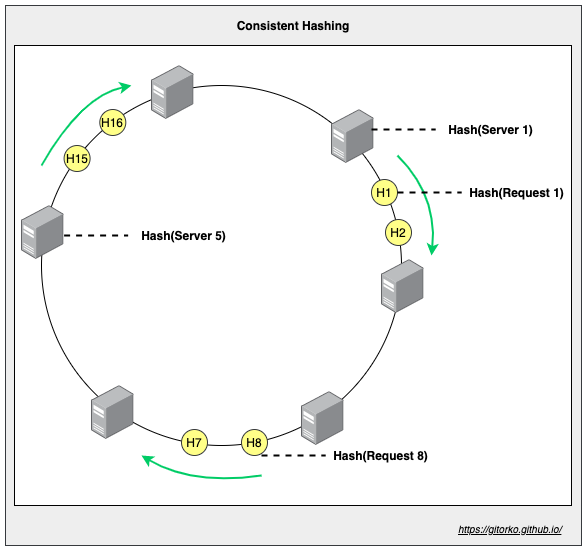

The diagram above was exported from draw.io. Its source (the exported page's mxGraphModel, read from the mxfile embedded in the PNG):
<mxGraphModel dx="1106" dy="852" grid="1" gridSize="10" guides="1" tooltips="1" connect="1" arrows="1" fold="1" page="1" pageScale="1" pageWidth="500" pageHeight="1200" math="0" shadow="0">
  <root>
    <mxCell id="0" />
    <mxCell id="1" parent="0" />
    <mxCell id="_HtSz1DLQAySvAQpjjVP-22" value="" style="rounded=0;whiteSpace=wrap;html=1;fillColor=#eeeeee;strokeColor=#36393d;" parent="1" vertex="1">
      <mxGeometry x="44" y="40" width="576" height="540" as="geometry" />
    </mxCell>
    <mxCell id="_HtSz1DLQAySvAQpjjVP-21" value="" style="rounded=0;whiteSpace=wrap;html=1;" parent="1" vertex="1">
      <mxGeometry x="53" y="80" width="557" height="460" as="geometry" />
    </mxCell>
    <mxCell id="_HtSz1DLQAySvAQpjjVP-1" value="" style="ellipse;whiteSpace=wrap;html=1;aspect=fixed;" parent="1" vertex="1">
      <mxGeometry x="80" y="120" width="360" height="360" as="geometry" />
    </mxCell>
    <mxCell id="_HtSz1DLQAySvAQpjjVP-2" value="" style="points=[];aspect=fixed;html=1;align=center;shadow=0;dashed=0;image;image=img/lib/allied_telesis/computer_and_terminals/Server_Desktop.svg;" parent="1" vertex="1">
      <mxGeometry x="340" y="426" width="42.599999999999994" height="54" as="geometry" />
    </mxCell>
    <mxCell id="_HtSz1DLQAySvAQpjjVP-3" value="" style="points=[];aspect=fixed;html=1;align=center;shadow=0;dashed=0;image;image=img/lib/allied_telesis/computer_and_terminals/Server_Desktop.svg;" parent="1" vertex="1">
      <mxGeometry x="60" y="240" width="42.599999999999994" height="54" as="geometry" />
    </mxCell>
    <mxCell id="_HtSz1DLQAySvAQpjjVP-4" value="" style="points=[];aspect=fixed;html=1;align=center;shadow=0;dashed=0;image;image=img/lib/allied_telesis/computer_and_terminals/Server_Desktop.svg;" parent="1" vertex="1">
      <mxGeometry x="190" y="100" width="42.599999999999994" height="54" as="geometry" />
    </mxCell>
    <mxCell id="_HtSz1DLQAySvAQpjjVP-5" value="" style="points=[];aspect=fixed;html=1;align=center;shadow=0;dashed=0;image;image=img/lib/allied_telesis/computer_and_terminals/Server_Desktop.svg;" parent="1" vertex="1">
      <mxGeometry x="420" y="294" width="42.599999999999994" height="54" as="geometry" />
    </mxCell>
    <mxCell id="_HtSz1DLQAySvAQpjjVP-6" value="" style="points=[];aspect=fixed;html=1;align=center;shadow=0;dashed=0;image;image=img/lib/allied_telesis/computer_and_terminals/Server_Desktop.svg;" parent="1" vertex="1">
      <mxGeometry x="130" y="420" width="42.599999999999994" height="54" as="geometry" />
    </mxCell>
    <mxCell id="_HtSz1DLQAySvAQpjjVP-7" value="" style="points=[];aspect=fixed;html=1;align=center;shadow=0;dashed=0;image;image=img/lib/allied_telesis/computer_and_terminals/Server_Desktop.svg;" parent="1" vertex="1">
      <mxGeometry x="370" y="144" width="42.599999999999994" height="54" as="geometry" />
    </mxCell>
    <mxCell id="_HtSz1DLQAySvAQpjjVP-8" value="H1" style="ellipse;whiteSpace=wrap;html=1;aspect=fixed;fillColor=#ffff88;strokeColor=#36393d;" parent="1" vertex="1">
      <mxGeometry x="410" y="214" width="26" height="26" as="geometry" />
    </mxCell>
    <mxCell id="_HtSz1DLQAySvAQpjjVP-9" value="H2" style="ellipse;whiteSpace=wrap;html=1;aspect=fixed;fillColor=#ffff88;strokeColor=#36393d;" parent="1" vertex="1">
      <mxGeometry x="424" y="254" width="26" height="26" as="geometry" />
    </mxCell>
    <mxCell id="_HtSz1DLQAySvAQpjjVP-10" value="H7" style="ellipse;whiteSpace=wrap;html=1;aspect=fixed;fillColor=#ffff88;strokeColor=#36393d;" parent="1" vertex="1">
      <mxGeometry x="220" y="464" width="26" height="26" as="geometry" />
    </mxCell>
    <mxCell id="_HtSz1DLQAySvAQpjjVP-11" value="H8" style="ellipse;whiteSpace=wrap;html=1;aspect=fixed;fillColor=#ffff88;strokeColor=#36393d;" parent="1" vertex="1">
      <mxGeometry x="280" y="464" width="26" height="26" as="geometry" />
    </mxCell>
    <mxCell id="_HtSz1DLQAySvAQpjjVP-12" value="H15" style="ellipse;whiteSpace=wrap;html=1;aspect=fixed;fillColor=#ffff88;strokeColor=#36393d;" parent="1" vertex="1">
      <mxGeometry x="102.6" y="180" width="26" height="26" as="geometry" />
    </mxCell>
    <mxCell id="_HtSz1DLQAySvAQpjjVP-13" value="H16" style="ellipse;whiteSpace=wrap;html=1;aspect=fixed;fillColor=#ffff88;strokeColor=#36393d;" parent="1" vertex="1">
      <mxGeometry x="138.29999999999998" y="144" width="26" height="26" as="geometry" />
    </mxCell>
    <mxCell id="_HtSz1DLQAySvAQpjjVP-14" value="" style="curved=1;endArrow=classic;html=1;strokeWidth=2;strokeColor=#00CC66;" parent="1" edge="1">
      <mxGeometry width="50" height="50" relative="1" as="geometry">
        <mxPoint x="300" y="510" as="sourcePoint" />
        <mxPoint x="180" y="490" as="targetPoint" />
        <Array as="points">
          <mxPoint x="230" y="520" />
        </Array>
      </mxGeometry>
    </mxCell>
    <mxCell id="_HtSz1DLQAySvAQpjjVP-15" value="" style="curved=1;endArrow=classic;html=1;strokeWidth=2;strokeColor=#00CC66;" parent="1" edge="1">
      <mxGeometry width="50" height="50" relative="1" as="geometry">
        <mxPoint x="80" y="200" as="sourcePoint" />
        <mxPoint x="170" y="120" as="targetPoint" />
        <Array as="points">
          <mxPoint x="120" y="130" />
        </Array>
      </mxGeometry>
    </mxCell>
    <mxCell id="_HtSz1DLQAySvAQpjjVP-16" value="" style="curved=1;endArrow=classic;html=1;strokeWidth=2;strokeColor=#00CC66;" parent="1" edge="1">
      <mxGeometry width="50" height="50" relative="1" as="geometry">
        <mxPoint x="436" y="190" as="sourcePoint" />
        <mxPoint x="470" y="290" as="targetPoint" />
        <Array as="points">
          <mxPoint x="476" y="230" />
        </Array>
      </mxGeometry>
    </mxCell>
    <mxCell id="_HtSz1DLQAySvAQpjjVP-17" value="" style="endArrow=none;dashed=1;html=1;strokeColor=#000000;strokeWidth=2;exitX=1;exitY=0.5;exitDx=0;exitDy=0;" parent="1" source="_HtSz1DLQAySvAQpjjVP-8" edge="1">
      <mxGeometry width="50" height="50" relative="1" as="geometry">
        <mxPoint x="430" y="250" as="sourcePoint" />
        <mxPoint x="500" y="227" as="targetPoint" />
      </mxGeometry>
    </mxCell>
    <mxCell id="_HtSz1DLQAySvAQpjjVP-18" value="Hash(Request 1)" style="text;html=1;align=center;verticalAlign=middle;resizable=0;points=[];autosize=1;fontStyle=1" parent="1" vertex="1">
      <mxGeometry x="500" y="217" width="110" height="20" as="geometry" />
    </mxCell>
    <mxCell id="_HtSz1DLQAySvAQpjjVP-19" value="" style="endArrow=none;dashed=1;html=1;strokeColor=#000000;strokeWidth=2;exitX=1;exitY=0.5;exitDx=0;exitDy=0;" parent="1" edge="1">
      <mxGeometry width="50" height="50" relative="1" as="geometry">
        <mxPoint x="300" y="490" as="sourcePoint" />
        <mxPoint x="364" y="490" as="targetPoint" />
      </mxGeometry>
    </mxCell>
    <mxCell id="_HtSz1DLQAySvAQpjjVP-20" value="Hash(Request 8)" style="text;html=1;align=center;verticalAlign=middle;resizable=0;points=[];autosize=1;fontStyle=1" parent="1" vertex="1">
      <mxGeometry x="364" y="480" width="110" height="20" as="geometry" />
    </mxCell>
    <mxCell id="_HtSz1DLQAySvAQpjjVP-23" value="Consistent Hashing" style="text;html=1;strokeColor=none;fillColor=none;align=center;verticalAlign=middle;whiteSpace=wrap;rounded=0;fontStyle=1" parent="1" vertex="1">
      <mxGeometry x="262.5" y="50" width="138" height="20" as="geometry" />
    </mxCell>
    <UserObject label="&lt;i&gt;&lt;u&gt;&lt;font style=&quot;font-size: 10px&quot;&gt;https://gitorko.github.io/&lt;/font&gt;&lt;/u&gt;&lt;/i&gt;" link="https://gitorko.github.io/" id="_HtSz1DLQAySvAQpjjVP-24">
      <mxCell style="text;html=1;" parent="1" vertex="1">
        <mxGeometry x="495" y="550" width="120" height="30" as="geometry" />
      </mxCell>
    </UserObject>
    <mxCell id="NUvb0lyHRQF_VjqSFZfv-1" value="" style="endArrow=none;dashed=1;html=1;strokeColor=#000000;strokeWidth=2;exitX=1;exitY=0.5;exitDx=0;exitDy=0;" edge="1" parent="1">
      <mxGeometry width="50" height="50" relative="1" as="geometry">
        <mxPoint x="410" y="164" as="sourcePoint" />
        <mxPoint x="474" y="164" as="targetPoint" />
      </mxGeometry>
    </mxCell>
    <mxCell id="NUvb0lyHRQF_VjqSFZfv-2" value="Hash(Server 1)" style="text;html=1;align=center;verticalAlign=middle;resizable=0;points=[];autosize=1;fontStyle=1" vertex="1" parent="1">
      <mxGeometry x="479" y="154" width="100" height="20" as="geometry" />
    </mxCell>
    <mxCell id="NUvb0lyHRQF_VjqSFZfv-3" value="" style="endArrow=none;dashed=1;html=1;strokeColor=#000000;strokeWidth=2;exitX=1;exitY=0.5;exitDx=0;exitDy=0;" edge="1" parent="1">
      <mxGeometry width="50" height="50" relative="1" as="geometry">
        <mxPoint x="102.60000000000002" y="270" as="sourcePoint" />
        <mxPoint x="166.60000000000002" y="270" as="targetPoint" />
      </mxGeometry>
    </mxCell>
    <mxCell id="NUvb0lyHRQF_VjqSFZfv-4" value="Hash(Server 5)" style="text;html=1;align=center;verticalAlign=middle;resizable=0;points=[];autosize=1;fontStyle=1" vertex="1" parent="1">
      <mxGeometry x="171.60000000000002" y="260" width="100" height="20" as="geometry" />
    </mxCell>
  </root>
</mxGraphModel>